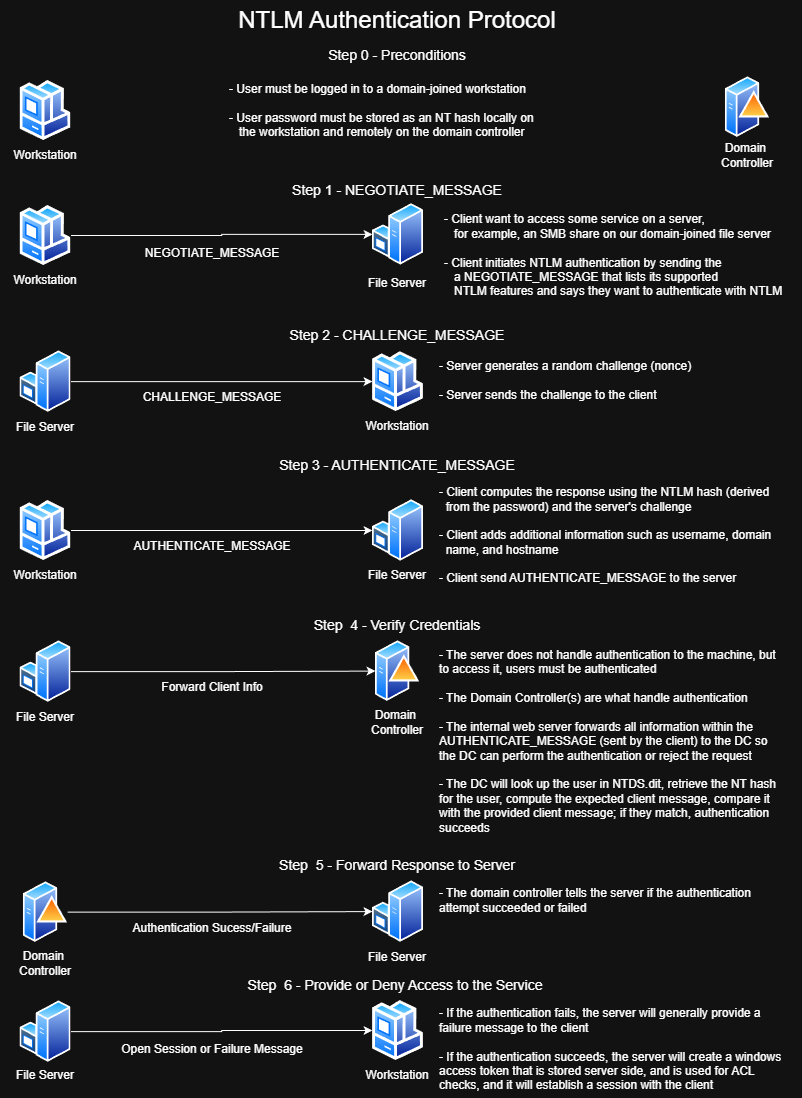

The diagram above was exported from draw.io. Its source (the exported page's mxGraphModel, read from the mxfile embedded in the PNG):
<mxGraphModel dx="1665" dy="744" grid="1" gridSize="10" guides="1" tooltips="1" connect="1" arrows="1" fold="1" page="1" pageScale="1" pageWidth="850" pageHeight="1100" math="0" shadow="0">
  <root>
    <mxCell id="0" />
    <mxCell id="1" parent="0" />
    <mxCell id="yb62X4a_Zsj4s922cTNu-1" parent="1" style="image;aspect=fixed;perimeter=ellipsePerimeter;html=1;align=center;shadow=0;dashed=0;spacingTop=3;image=img/lib/active_directory/workstation_client.svg;" value="" vertex="1">
      <mxGeometry height="60" width="51" x="47.5" y="80" as="geometry" />
    </mxCell>
    <mxCell id="yb62X4a_Zsj4s922cTNu-2" parent="1" style="image;aspect=fixed;perimeter=ellipsePerimeter;html=1;align=center;shadow=0;dashed=0;spacingTop=3;image=img/lib/active_directory/domain_controller.svg;" value="" vertex="1">
      <mxGeometry height="63.21" width="44.25" x="752.88" y="75" as="geometry" />
    </mxCell>
    <mxCell id="yb62X4a_Zsj4s922cTNu-3" parent="1" style="text;html=1;whiteSpace=wrap;strokeColor=none;fillColor=none;align=center;verticalAlign=middle;rounded=0;autosize=1;resizable=0;" value="&lt;font style=&quot;font-size: 24px;&quot;&gt;NTLM Authentication Protocol&lt;/font&gt;" vertex="1">
      <mxGeometry height="40" width="340" x="255" as="geometry" />
    </mxCell>
    <mxCell id="yb62X4a_Zsj4s922cTNu-5" parent="1" style="text;html=1;whiteSpace=wrap;strokeColor=none;fillColor=none;align=center;verticalAlign=middle;rounded=0;autosize=1;resizable=0;" value="&lt;font style=&quot;font-size: 14px;&quot;&gt;Step 0 - Preconditions&lt;/font&gt;" vertex="1">
      <mxGeometry height="30" width="160" x="345" y="40" as="geometry" />
    </mxCell>
    <mxCell id="yb62X4a_Zsj4s922cTNu-6" parent="1" style="text;html=1;whiteSpace=wrap;strokeColor=none;fillColor=none;align=center;verticalAlign=middle;rounded=0;autosize=1;resizable=0;" value="Workstation" vertex="1">
      <mxGeometry height="30" width="90" x="28" y="140" as="geometry" />
    </mxCell>
    <mxCell id="yb62X4a_Zsj4s922cTNu-7" parent="1" style="text;html=1;whiteSpace=wrap;strokeColor=none;fillColor=none;align=left;verticalAlign=middle;rounded=0;autosize=1;resizable=0;" value="&lt;div style=&quot;text-align: justify;&quot;&gt;&lt;span style=&quot;color: light-dark(rgb(0, 0, 0), rgb(255, 255, 255)); background-color: transparent;&quot;&gt;- User must be logged in to a domain-joined workstation&lt;/span&gt;&lt;/div&gt;&lt;div style=&quot;text-align: justify;&quot;&gt;&lt;span style=&quot;color: light-dark(rgb(0, 0, 0), rgb(255, 255, 255)); background-color: transparent;&quot;&gt;&lt;br&gt;&lt;/span&gt;&lt;/div&gt;&lt;div style=&quot;text-align: justify;&quot;&gt;&lt;span style=&quot;color: light-dark(rgb(0, 0, 0), rgb(255, 255, 255)); background-color: transparent;&quot;&gt;- User password must be stored as an NT hash locally&amp;nbsp;&lt;/span&gt;&lt;span style=&quot;color: light-dark(rgb(0, 0, 0), rgb(255, 255, 255)); background-color: transparent;&quot;&gt;on&lt;/span&gt;&lt;/div&gt;&lt;div style=&quot;text-align: justify;&quot;&gt;&lt;span style=&quot;color: light-dark(rgb(0, 0, 0), rgb(255, 255, 255)); background-color: transparent;&quot;&gt;&amp;nbsp; &amp;nbsp;the workstation and remotely on the domain controller&lt;/span&gt;&lt;/div&gt;" vertex="1">
      <mxGeometry height="70" width="330" x="255" y="75" as="geometry" />
    </mxCell>
    <mxCell id="yb62X4a_Zsj4s922cTNu-8" parent="1" style="text;html=1;whiteSpace=wrap;strokeColor=none;fillColor=none;align=center;verticalAlign=middle;rounded=0;autosize=1;resizable=0;" value="Domain&amp;nbsp;&lt;div&gt;Controller&lt;/div&gt;" vertex="1">
      <mxGeometry height="40" width="80" x="735" y="135" as="geometry" />
    </mxCell>
    <mxCell id="yb62X4a_Zsj4s922cTNu-10" parent="1" style="text;html=1;whiteSpace=wrap;strokeColor=none;fillColor=none;align=center;verticalAlign=middle;rounded=0;autosize=1;resizable=0;" value="&lt;font style=&quot;font-size: 14px;&quot;&gt;Step 1 - NEGOTIATE_MESSAGE&lt;/font&gt;" vertex="1">
      <mxGeometry height="30" width="230" x="310" y="175" as="geometry" />
    </mxCell>
    <mxCell id="yb62X4a_Zsj4s922cTNu-18" edge="1" parent="1" source="yb62X4a_Zsj4s922cTNu-11" style="edgeStyle=orthogonalEdgeStyle;rounded=0;orthogonalLoop=1;jettySize=auto;html=1;exitX=1;exitY=0.5;exitDx=0;exitDy=0;entryX=0;entryY=0.5;entryDx=0;entryDy=0;" target="yb62X4a_Zsj4s922cTNu-17">
      <mxGeometry relative="1" as="geometry" />
    </mxCell>
    <mxCell id="yb62X4a_Zsj4s922cTNu-11" parent="1" style="image;aspect=fixed;perimeter=ellipsePerimeter;html=1;align=center;shadow=0;dashed=0;spacingTop=3;image=img/lib/active_directory/workstation_client.svg;" value="" vertex="1">
      <mxGeometry height="60" width="51" x="47.5" y="205" as="geometry" />
    </mxCell>
    <mxCell id="yb62X4a_Zsj4s922cTNu-12" parent="1" style="text;html=1;whiteSpace=wrap;strokeColor=none;fillColor=none;align=center;verticalAlign=middle;rounded=0;autosize=1;resizable=0;" value="Workstation" vertex="1">
      <mxGeometry height="30" width="90" x="28" y="265" as="geometry" />
    </mxCell>
    <mxCell id="yb62X4a_Zsj4s922cTNu-13" parent="1" style="text;html=1;whiteSpace=wrap;strokeColor=none;fillColor=none;align=center;verticalAlign=middle;rounded=0;autosize=1;resizable=0;" value="File Server" vertex="1">
      <mxGeometry height="30" width="80" x="385" y="267.5" as="geometry" />
    </mxCell>
    <mxCell id="yb62X4a_Zsj4s922cTNu-15" parent="1" style="text;html=1;whiteSpace=wrap;strokeColor=none;fillColor=none;align=center;verticalAlign=middle;rounded=0;autosize=1;resizable=0;" value="NEGOTIATE_MESSAGE" vertex="1">
      <mxGeometry height="30" width="160" x="160" y="237.5" as="geometry" />
    </mxCell>
    <mxCell id="yb62X4a_Zsj4s922cTNu-16" parent="1" style="text;html=1;whiteSpace=wrap;strokeColor=none;fillColor=none;align=left;verticalAlign=middle;rounded=0;autosize=1;resizable=0;" value="&lt;div style=&quot;&quot;&gt;&lt;span style=&quot;background-color: transparent; color: light-dark(rgb(0, 0, 0), rgb(255, 255, 255));&quot;&gt;- Client want to access some service on a server,&amp;nbsp;&lt;/span&gt;&lt;/div&gt;&lt;div style=&quot;&quot;&gt;&amp;nbsp; &amp;nbsp;for example, an SMB share on our domain-joined file server&lt;/div&gt;&lt;div style=&quot;&quot;&gt;&lt;br&gt;&lt;/div&gt;&lt;div style=&quot;&quot;&gt;- Client initiates NTLM authentication by sending the&amp;nbsp;&lt;/div&gt;&lt;div style=&quot;&quot;&gt;&amp;nbsp; &amp;nbsp;a NEGOTIATE_MESSAGE that lists its supported&amp;nbsp;&lt;/div&gt;&lt;div style=&quot;&quot;&gt;&amp;nbsp; &amp;nbsp;NTLM features and says they want to authenticate with NTLM&lt;/div&gt;" vertex="1">
      <mxGeometry height="100" width="360" x="470" y="205" as="geometry" />
    </mxCell>
    <mxCell id="yb62X4a_Zsj4s922cTNu-17" parent="1" style="image;aspect=fixed;perimeter=ellipsePerimeter;html=1;align=center;shadow=0;dashed=0;spacingTop=3;image=img/lib/active_directory/windows_server.svg;" value="" vertex="1">
      <mxGeometry height="62.2" width="51" x="400" y="202.8" as="geometry" />
    </mxCell>
    <mxCell id="yb62X4a_Zsj4s922cTNu-19" parent="1" style="text;html=1;whiteSpace=wrap;strokeColor=none;fillColor=none;align=center;verticalAlign=middle;rounded=0;autosize=1;resizable=0;" value="&lt;font style=&quot;font-size: 14px;&quot;&gt;Step 2 - CHALLENGE_MESSAGE&lt;/font&gt;" vertex="1">
      <mxGeometry height="30" width="240" x="305" y="320" as="geometry" />
    </mxCell>
    <mxCell id="yb62X4a_Zsj4s922cTNu-24" edge="1" parent="1" source="yb62X4a_Zsj4s922cTNu-20" style="edgeStyle=orthogonalEdgeStyle;rounded=0;orthogonalLoop=1;jettySize=auto;html=1;entryX=0;entryY=0.5;entryDx=0;entryDy=0;" target="yb62X4a_Zsj4s922cTNu-22">
      <mxGeometry relative="1" as="geometry" />
    </mxCell>
    <mxCell id="yb62X4a_Zsj4s922cTNu-20" parent="1" style="image;aspect=fixed;perimeter=ellipsePerimeter;html=1;align=center;shadow=0;dashed=0;spacingTop=3;image=img/lib/active_directory/windows_server.svg;" value="" vertex="1">
      <mxGeometry height="62.2" width="51" x="47.5" y="350" as="geometry" />
    </mxCell>
    <mxCell id="yb62X4a_Zsj4s922cTNu-21" parent="1" style="text;html=1;whiteSpace=wrap;strokeColor=none;fillColor=none;align=center;verticalAlign=middle;rounded=0;autosize=1;resizable=0;" value="File Server" vertex="1">
      <mxGeometry height="30" width="80" x="33" y="412.2" as="geometry" />
    </mxCell>
    <mxCell id="yb62X4a_Zsj4s922cTNu-22" parent="1" style="image;aspect=fixed;perimeter=ellipsePerimeter;html=1;align=center;shadow=0;dashed=0;spacingTop=3;image=img/lib/active_directory/workstation_client.svg;" value="" vertex="1">
      <mxGeometry height="60" width="51" x="400" y="351.1" as="geometry" />
    </mxCell>
    <mxCell id="yb62X4a_Zsj4s922cTNu-23" parent="1" style="text;html=1;whiteSpace=wrap;strokeColor=none;fillColor=none;align=center;verticalAlign=middle;rounded=0;autosize=1;resizable=0;" value="Workstation" vertex="1">
      <mxGeometry height="30" width="90" x="380" y="411.1" as="geometry" />
    </mxCell>
    <mxCell id="yb62X4a_Zsj4s922cTNu-25" parent="1" style="text;html=1;whiteSpace=wrap;strokeColor=none;fillColor=none;align=center;verticalAlign=middle;rounded=0;autosize=1;resizable=0;" value="CHALLENGE_MESSAGE" vertex="1">
      <mxGeometry height="30" width="160" x="160" y="382.2" as="geometry" />
    </mxCell>
    <mxCell id="yb62X4a_Zsj4s922cTNu-26" parent="1" style="text;html=1;whiteSpace=wrap;strokeColor=none;fillColor=none;align=left;verticalAlign=middle;rounded=0;autosize=1;resizable=0;" value="- Server generates a random challenge (nonce)&lt;div&gt;&lt;br&gt;&lt;/div&gt;&lt;div&gt;- Server sends the challenge to the client&lt;/div&gt;" vertex="1">
      <mxGeometry height="60" width="280" x="465" y="350.00000000000006" as="geometry" />
    </mxCell>
    <mxCell id="yb62X4a_Zsj4s922cTNu-27" parent="1" style="text;html=1;whiteSpace=wrap;strokeColor=none;fillColor=none;align=center;verticalAlign=middle;rounded=0;autosize=1;resizable=0;" value="&lt;font style=&quot;font-size: 14px;&quot;&gt;Step 3 - AUTHENTICATE_MESSAGE&lt;/font&gt;" vertex="1">
      <mxGeometry height="30" width="260" x="295" y="450" as="geometry" />
    </mxCell>
    <mxCell id="yb62X4a_Zsj4s922cTNu-33" edge="1" parent="1" source="yb62X4a_Zsj4s922cTNu-28" style="edgeStyle=orthogonalEdgeStyle;rounded=0;orthogonalLoop=1;jettySize=auto;html=1;entryX=0;entryY=0.5;entryDx=0;entryDy=0;" target="yb62X4a_Zsj4s922cTNu-31">
      <mxGeometry relative="1" as="geometry" />
    </mxCell>
    <mxCell id="yb62X4a_Zsj4s922cTNu-28" parent="1" style="image;aspect=fixed;perimeter=ellipsePerimeter;html=1;align=center;shadow=0;dashed=0;spacingTop=3;image=img/lib/active_directory/workstation_client.svg;" value="" vertex="1">
      <mxGeometry height="60" width="51" x="47.5" y="500" as="geometry" />
    </mxCell>
    <mxCell id="yb62X4a_Zsj4s922cTNu-29" parent="1" style="text;html=1;whiteSpace=wrap;strokeColor=none;fillColor=none;align=center;verticalAlign=middle;rounded=0;autosize=1;resizable=0;" value="Workstation" vertex="1">
      <mxGeometry height="30" width="90" x="28" y="560" as="geometry" />
    </mxCell>
    <mxCell id="yb62X4a_Zsj4s922cTNu-31" parent="1" style="image;aspect=fixed;perimeter=ellipsePerimeter;html=1;align=center;shadow=0;dashed=0;spacingTop=3;image=img/lib/active_directory/windows_server.svg;" value="" vertex="1">
      <mxGeometry height="62.2" width="51" x="400" y="498.9" as="geometry" />
    </mxCell>
    <mxCell id="yb62X4a_Zsj4s922cTNu-32" parent="1" style="text;html=1;whiteSpace=wrap;strokeColor=none;fillColor=none;align=center;verticalAlign=middle;rounded=0;autosize=1;resizable=0;" value="File Server" vertex="1">
      <mxGeometry height="30" width="80" x="385" y="560" as="geometry" />
    </mxCell>
    <mxCell id="yb62X4a_Zsj4s922cTNu-34" parent="1" style="text;html=1;whiteSpace=wrap;strokeColor=none;fillColor=none;align=center;verticalAlign=middle;rounded=0;autosize=1;resizable=0;" value="AUTHENTICATE_MESSAGE" vertex="1">
      <mxGeometry height="30" width="180" x="150" y="531.1" as="geometry" />
    </mxCell>
    <mxCell id="yb62X4a_Zsj4s922cTNu-35" parent="1" style="text;html=1;whiteSpace=wrap;strokeColor=none;fillColor=none;align=left;verticalAlign=middle;rounded=0;autosize=1;resizable=0;" value="&lt;div style=&quot;&quot;&gt;&lt;span style=&quot;background-color: transparent; color: light-dark(rgb(0, 0, 0), rgb(255, 255, 255));&quot;&gt;- Client computes the response using the NTLM hash (derived&amp;nbsp;&lt;/span&gt;&lt;/div&gt;&lt;div style=&quot;&quot;&gt;&lt;span style=&quot;background-color: transparent; color: light-dark(rgb(0, 0, 0), rgb(255, 255, 255));&quot;&gt;&amp;nbsp; from&amp;nbsp;&lt;/span&gt;&lt;span style=&quot;background-color: transparent; color: light-dark(rgb(0, 0, 0), rgb(255, 255, 255));&quot;&gt;the password) and the server's challenge&lt;/span&gt;&lt;/div&gt;&lt;div style=&quot;&quot;&gt;&lt;span style=&quot;background-color: transparent; color: light-dark(rgb(0, 0, 0), rgb(255, 255, 255));&quot;&gt;&lt;br&gt;&lt;/span&gt;&lt;/div&gt;&lt;div style=&quot;&quot;&gt;&lt;span style=&quot;background-color: transparent; color: light-dark(rgb(0, 0, 0), rgb(255, 255, 255));&quot;&gt;- Client adds additional information such as username, domain&lt;/span&gt;&lt;/div&gt;&lt;div style=&quot;&quot;&gt;&lt;span style=&quot;background-color: transparent; color: light-dark(rgb(0, 0, 0), rgb(255, 255, 255));&quot;&gt;&amp;nbsp; name, and hostname&lt;/span&gt;&lt;/div&gt;&lt;div style=&quot;&quot;&gt;&lt;span style=&quot;background-color: transparent; color: light-dark(rgb(0, 0, 0), rgb(255, 255, 255));&quot;&gt;&lt;br&gt;&lt;/span&gt;&lt;/div&gt;&lt;div style=&quot;&quot;&gt;&lt;span style=&quot;background-color: transparent; color: light-dark(rgb(0, 0, 0), rgb(255, 255, 255));&quot;&gt;- Client send AUTHENTICATE_MESSAGE to the server&lt;/span&gt;&lt;/div&gt;" vertex="1">
      <mxGeometry height="110" width="360" x="465" y="480" as="geometry" />
    </mxCell>
    <mxCell id="yb62X4a_Zsj4s922cTNu-36" parent="1" style="text;html=1;whiteSpace=wrap;strokeColor=none;fillColor=none;align=center;verticalAlign=middle;rounded=0;autosize=1;resizable=0;" value="&lt;font style=&quot;font-size: 14px;&quot;&gt;Step&amp;nbsp; 4 - Verify Credentials&lt;/font&gt;" vertex="1">
      <mxGeometry height="30" width="190" x="330" y="610" as="geometry" />
    </mxCell>
    <mxCell id="TzgOJIBPvz6tBTaVbKUC-7" edge="1" parent="1" source="TzgOJIBPvz6tBTaVbKUC-1" style="edgeStyle=orthogonalEdgeStyle;rounded=0;orthogonalLoop=1;jettySize=auto;html=1;entryX=0;entryY=0.5;entryDx=0;entryDy=0;" target="TzgOJIBPvz6tBTaVbKUC-5">
      <mxGeometry relative="1" as="geometry" />
    </mxCell>
    <mxCell id="TzgOJIBPvz6tBTaVbKUC-1" parent="1" style="image;aspect=fixed;perimeter=ellipsePerimeter;html=1;align=center;shadow=0;dashed=0;spacingTop=3;image=img/lib/active_directory/windows_server.svg;" value="" vertex="1">
      <mxGeometry height="62.2" width="51" x="47.5" y="640" as="geometry" />
    </mxCell>
    <mxCell id="TzgOJIBPvz6tBTaVbKUC-4" parent="1" style="text;html=1;whiteSpace=wrap;strokeColor=none;fillColor=none;align=center;verticalAlign=middle;rounded=0;autosize=1;resizable=0;" value="File Server" vertex="1">
      <mxGeometry height="30" width="80" x="33" y="702.2" as="geometry" />
    </mxCell>
    <mxCell id="TzgOJIBPvz6tBTaVbKUC-5" parent="1" style="image;aspect=fixed;perimeter=ellipsePerimeter;html=1;align=center;shadow=0;dashed=0;spacingTop=3;image=img/lib/active_directory/domain_controller.svg;" value="" vertex="1">
      <mxGeometry height="63.21" width="44.25" x="403" y="638.99" as="geometry" />
    </mxCell>
    <mxCell id="TzgOJIBPvz6tBTaVbKUC-6" parent="1" style="text;html=1;whiteSpace=wrap;strokeColor=none;fillColor=none;align=center;verticalAlign=middle;rounded=0;autosize=1;resizable=0;" value="Domain&amp;nbsp;&lt;div&gt;Controller&lt;/div&gt;" vertex="1">
      <mxGeometry height="40" width="80" x="385" y="702.2" as="geometry" />
    </mxCell>
    <mxCell id="TzgOJIBPvz6tBTaVbKUC-8" parent="1" style="text;html=1;whiteSpace=wrap;strokeColor=none;fillColor=none;align=center;verticalAlign=middle;rounded=0;" value="Forward Client Info" vertex="1">
      <mxGeometry height="30" width="120" x="180" y="672.2" as="geometry" />
    </mxCell>
    <mxCell id="TzgOJIBPvz6tBTaVbKUC-9" parent="1" style="text;html=1;whiteSpace=wrap;strokeColor=none;fillColor=none;align=left;verticalAlign=middle;rounded=0;" value="&lt;div style=&quot;&quot;&gt;&lt;span style=&quot;background-color: transparent; color: light-dark(rgb(0, 0, 0), rgb(255, 255, 255));&quot;&gt;- The server does not handle authentication to the machine, but to access it, users must be authenticated&lt;/span&gt;&lt;/div&gt;&lt;div style=&quot;&quot;&gt;&lt;span style=&quot;background-color: transparent; color: light-dark(rgb(0, 0, 0), rgb(255, 255, 255));&quot;&gt;&lt;br&gt;&lt;/span&gt;&lt;/div&gt;&lt;div style=&quot;&quot;&gt;&lt;span style=&quot;background-color: transparent; color: light-dark(rgb(0, 0, 0), rgb(255, 255, 255));&quot;&gt;- The Domain Controller(s) are what handle authentication&lt;/span&gt;&lt;/div&gt;&lt;div style=&quot;&quot;&gt;&lt;span style=&quot;background-color: transparent; color: light-dark(rgb(0, 0, 0), rgb(255, 255, 255));&quot;&gt;&lt;br&gt;&lt;/span&gt;&lt;/div&gt;&lt;div style=&quot;&quot;&gt;&lt;span style=&quot;background-color: transparent; color: light-dark(rgb(0, 0, 0), rgb(255, 255, 255));&quot;&gt;- The internal web server forwards all information within the AUTHENTICATE_MESSAGE (sent by the client) to the DC so the DC can perform the authentication or reject the request&lt;/span&gt;&lt;/div&gt;&lt;div style=&quot;&quot;&gt;&lt;span style=&quot;background-color: transparent; color: light-dark(rgb(0, 0, 0), rgb(255, 255, 255));&quot;&gt;&lt;br&gt;&lt;/span&gt;&lt;/div&gt;&lt;div style=&quot;&quot;&gt;&lt;span style=&quot;background-color: transparent; color: light-dark(rgb(0, 0, 0), rgb(255, 255, 255));&quot;&gt;- The DC will look up the user in NTDS.dit, retrieve the NT hash for the user, compute the expected client message, compare it with the provided client message; if they match, authentication succeeds&lt;/span&gt;&lt;/div&gt;" vertex="1">
      <mxGeometry height="202.2" width="345" x="465" y="640" as="geometry" />
    </mxCell>
    <mxCell id="TzgOJIBPvz6tBTaVbKUC-12" parent="1" style="text;html=1;whiteSpace=wrap;strokeColor=none;fillColor=none;align=center;verticalAlign=middle;rounded=0;autosize=1;resizable=0;" value="&lt;font style=&quot;font-size: 14px;&quot;&gt;Step&amp;nbsp; 5 - Forward Response to Server&lt;/font&gt;" vertex="1">
      <mxGeometry height="30" width="260" x="295" y="850" as="geometry" />
    </mxCell>
    <mxCell id="TzgOJIBPvz6tBTaVbKUC-17" edge="1" parent="1" source="TzgOJIBPvz6tBTaVbKUC-13" style="edgeStyle=orthogonalEdgeStyle;rounded=0;orthogonalLoop=1;jettySize=auto;html=1;entryX=0;entryY=0.5;entryDx=0;entryDy=0;" target="TzgOJIBPvz6tBTaVbKUC-15">
      <mxGeometry relative="1" as="geometry" />
    </mxCell>
    <mxCell id="TzgOJIBPvz6tBTaVbKUC-13" parent="1" style="image;aspect=fixed;perimeter=ellipsePerimeter;html=1;align=center;shadow=0;dashed=0;spacingTop=3;image=img/lib/active_directory/domain_controller.svg;" value="" vertex="1">
      <mxGeometry height="63.21" width="44.25" x="50.879999999999995" y="880" as="geometry" />
    </mxCell>
    <mxCell id="TzgOJIBPvz6tBTaVbKUC-14" parent="1" style="text;html=1;whiteSpace=wrap;strokeColor=none;fillColor=none;align=center;verticalAlign=middle;rounded=0;autosize=1;resizable=0;" value="Domain&amp;nbsp;&lt;div&gt;Controller&lt;/div&gt;" vertex="1">
      <mxGeometry height="40" width="80" x="33" y="943.21" as="geometry" />
    </mxCell>
    <mxCell id="TzgOJIBPvz6tBTaVbKUC-15" parent="1" style="image;aspect=fixed;perimeter=ellipsePerimeter;html=1;align=center;shadow=0;dashed=0;spacingTop=3;image=img/lib/active_directory/windows_server.svg;" value="" vertex="1">
      <mxGeometry height="62.2" width="51" x="400" y="880" as="geometry" />
    </mxCell>
    <mxCell id="TzgOJIBPvz6tBTaVbKUC-16" parent="1" style="text;html=1;whiteSpace=wrap;strokeColor=none;fillColor=none;align=center;verticalAlign=middle;rounded=0;autosize=1;resizable=0;" value="File Server" vertex="1">
      <mxGeometry height="30" width="80" x="385" y="942.2" as="geometry" />
    </mxCell>
    <mxCell id="TzgOJIBPvz6tBTaVbKUC-18" parent="1" style="text;html=1;whiteSpace=wrap;strokeColor=none;fillColor=none;align=left;verticalAlign=middle;rounded=0;" value="&lt;div style=&quot;&quot;&gt;&lt;span style=&quot;background-color: transparent; color: light-dark(rgb(0, 0, 0), rgb(255, 255, 255));&quot;&gt;- The domain controller tells the server if the authentication attempt succeeded or failed&lt;/span&gt;&lt;/div&gt;" vertex="1">
      <mxGeometry height="40" width="315" x="465" y="880" as="geometry" />
    </mxCell>
    <mxCell id="TzgOJIBPvz6tBTaVbKUC-19" parent="1" style="text;html=1;whiteSpace=wrap;strokeColor=none;fillColor=none;align=center;verticalAlign=middle;rounded=0;autosize=1;resizable=0;" value="&lt;font style=&quot;font-size: 14px;&quot;&gt;Step&amp;nbsp; 6 - Provide or Deny Access to the Service&amp;nbsp;&lt;/font&gt;" vertex="1">
      <mxGeometry height="30" width="320" x="265" y="970" as="geometry" />
    </mxCell>
    <mxCell id="TzgOJIBPvz6tBTaVbKUC-24" edge="1" parent="1" source="TzgOJIBPvz6tBTaVbKUC-20" style="edgeStyle=orthogonalEdgeStyle;rounded=0;orthogonalLoop=1;jettySize=auto;html=1;entryX=0;entryY=0.5;entryDx=0;entryDy=0;" target="TzgOJIBPvz6tBTaVbKUC-22">
      <mxGeometry relative="1" as="geometry" />
    </mxCell>
    <mxCell id="TzgOJIBPvz6tBTaVbKUC-20" parent="1" style="image;aspect=fixed;perimeter=ellipsePerimeter;html=1;align=center;shadow=0;dashed=0;spacingTop=3;image=img/lib/active_directory/windows_server.svg;" value="" vertex="1">
      <mxGeometry height="62.2" width="51" x="47.5" y="1000" as="geometry" />
    </mxCell>
    <mxCell id="TzgOJIBPvz6tBTaVbKUC-21" parent="1" style="text;html=1;whiteSpace=wrap;strokeColor=none;fillColor=none;align=center;verticalAlign=middle;rounded=0;autosize=1;resizable=0;" value="File Server" vertex="1">
      <mxGeometry height="30" width="80" x="33" y="1060" as="geometry" />
    </mxCell>
    <mxCell id="TzgOJIBPvz6tBTaVbKUC-22" parent="1" style="image;aspect=fixed;perimeter=ellipsePerimeter;html=1;align=center;shadow=0;dashed=0;spacingTop=3;image=img/lib/active_directory/workstation_client.svg;" value="" vertex="1">
      <mxGeometry height="60" width="51" x="400" y="1000" as="geometry" />
    </mxCell>
    <mxCell id="TzgOJIBPvz6tBTaVbKUC-23" parent="1" style="text;html=1;whiteSpace=wrap;strokeColor=none;fillColor=none;align=center;verticalAlign=middle;rounded=0;autosize=1;resizable=0;" value="Workstation" vertex="1">
      <mxGeometry height="30" width="90" x="380" y="1060" as="geometry" />
    </mxCell>
    <mxCell id="TzgOJIBPvz6tBTaVbKUC-25" parent="1" style="text;html=1;whiteSpace=wrap;strokeColor=none;fillColor=none;align=center;verticalAlign=middle;rounded=0;" value="Authentication Sucess/Failure" vertex="1">
      <mxGeometry height="30" width="170" x="155" y="913.21" as="geometry" />
    </mxCell>
    <mxCell id="TzgOJIBPvz6tBTaVbKUC-26" parent="1" style="text;html=1;whiteSpace=wrap;strokeColor=none;fillColor=none;align=center;verticalAlign=middle;rounded=0;" value="Open Session or Failure Message" vertex="1">
      <mxGeometry height="30" width="190" x="145" y="1034.4" as="geometry" />
    </mxCell>
    <mxCell id="TzgOJIBPvz6tBTaVbKUC-27" parent="1" style="text;html=1;whiteSpace=wrap;strokeColor=none;fillColor=none;align=left;verticalAlign=middle;rounded=0;" value="&lt;div style=&quot;&quot;&gt;&lt;span style=&quot;background-color: transparent; color: light-dark(rgb(0, 0, 0), rgb(255, 255, 255));&quot;&gt;- If the authentication fails, the server will generally provide a failure message to the client&lt;/span&gt;&lt;/div&gt;&lt;div style=&quot;&quot;&gt;&lt;span style=&quot;background-color: transparent; color: light-dark(rgb(0, 0, 0), rgb(255, 255, 255));&quot;&gt;&lt;br&gt;&lt;/span&gt;&lt;/div&gt;&lt;div style=&quot;&quot;&gt;&lt;span style=&quot;background-color: transparent; color: light-dark(rgb(0, 0, 0), rgb(255, 255, 255));&quot;&gt;- If the authentication succeeds, the server will create a windows access token that is stored server side, and is used for ACL checks, and it will establish a session with the client&lt;/span&gt;&lt;/div&gt;" vertex="1">
      <mxGeometry height="97.8" width="345" x="465" y="1000" as="geometry" />
    </mxCell>
  </root>
</mxGraphModel>